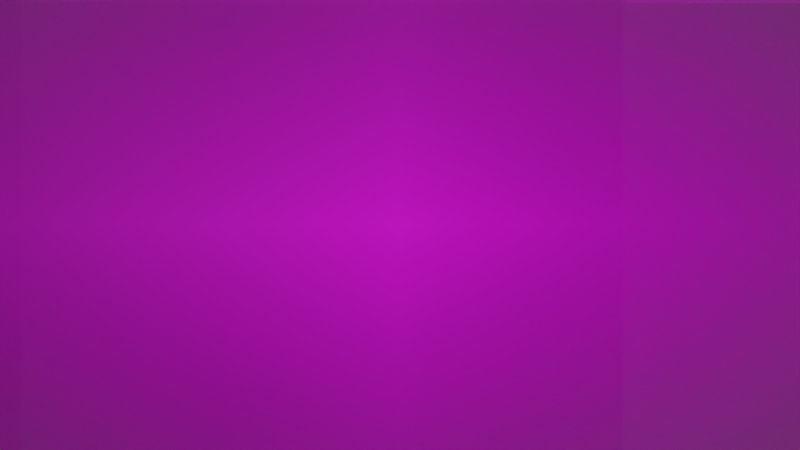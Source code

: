# Source: Parallax.blend  (saved by Blender 2.93.21; exported with 4.5.12 LTS)
import bpy
from mathutils import Matrix  # noqa: F401  (used for matrix-valued properties, if any)

bpy.ops.wm.read_factory_settings(use_empty=True)
scene = bpy.context.scene
scene.name = 'Scene'

# ---- collections
col_collection = bpy.data.collections.new('Collection'); scene.collection.children.link(col_collection)

# ---- images (referenced by path relative to the original .blend; pixels are not part of the script)
import os
ASSET_DIR = os.environ.get("B2B_ASSET_DIR", "")  # directory of the original .blend (textures are referenced by path, not embedded)
HERE = os.path.dirname(os.path.abspath(__file__))  # packed textures are extracted next to this script under _unpacked/

def load_image(name, relpath, width, height, colorspace="sRGB"):
    """Load a texture the original file referenced (path relative to the .blend, or extracted next to this script)."""
    p = next((c for c in (os.path.join(HERE, relpath), os.path.join(ASSET_DIR, relpath)) if relpath and os.path.exists(c)), "")
    if p:
        img = bpy.data.images.load(p, check_existing=True)
        img.name = name
    else:  # same state as the original file: an image datablock whose file is absent (Cycles renders it pink)
        img = bpy.data.images.new(name, width, height)
        img.source = "FILE"
        img.filepath = "//" + (relpath or name)
    img.colorspace_settings.name = colorspace
    return img
img_fondo3_png = load_image('Fondo3.png', 'Fondo3.png', 1024, 1024, 'sRGB')
img_fondo1_png = load_image('Fondo1.png', 'Fondo1.png', 1024, 1024, 'sRGB')
img_fondo2_png = load_image('Fondo2.png', 'Fondo2.png', 1024, 1024, 'sRGB')
img_cielo_png = load_image('Cielo.png', 'Cielo.png', 1024, 1024, 'sRGB')
img_fondo1_png_001 = load_image('Fondo1.png.001', 'Fondo1.png', 1024, 1024, 'sRGB')

# ---- materials (node trees are filled in below, after node groups)
mat_fondo3 = bpy.data.materials.new('Fondo3')
mat_fondo3.surface_render_method = 'BLENDED'
mat_fondo3.blend_method = 'BLEND'
mat_fondo3.use_transparent_shadow = False
mat_fondo1 = bpy.data.materials.new('Fondo1')
mat_fondo1.surface_render_method = 'BLENDED'
mat_fondo1.blend_method = 'BLEND'
mat_fondo1.use_transparent_shadow = False
mat_fondo2 = bpy.data.materials.new('Fondo2')
mat_fondo2.surface_render_method = 'BLENDED'
mat_fondo2.blend_method = 'BLEND'
mat_fondo2.use_transparent_shadow = False
mat_cielo = bpy.data.materials.new('Cielo')
mat_cielo.surface_render_method = 'BLENDED'
mat_cielo.blend_method = 'BLEND'
mat_cielo.use_transparent_shadow = False
mat_fondo1_001 = bpy.data.materials.new('Fondo1.001')
mat_fondo1_001.surface_render_method = 'BLENDED'
mat_fondo1_001.blend_method = 'BLEND'
mat_fondo1_001.use_transparent_shadow = False
mat_fondo3_001 = bpy.data.materials.new('Fondo3.001')
mat_fondo3_001.surface_render_method = 'BLENDED'
mat_fondo3_001.blend_method = 'BLEND'
mat_fondo3_001.use_transparent_shadow = False

# ---- material node trees
mat_fondo3.use_nodes = True; mat_fondo3.node_tree.nodes.clear()
_N = mat_fondo3.node_tree.nodes; _L = mat_fondo3.node_tree.links
n0 = _N.new('ShaderNodeOutputMaterial'); n0.name = 'Material Output'; n0.location = (300, 300)
n1 = _N.new('ShaderNodeTexImage'); n1.name = 'Image Texture'; n1.location = (-200, 300)
n1.image = img_fondo3_png
n1.extension = 'CLIP'
n2 = _N.new('ShaderNodeBsdfPrincipled'); n2.name = 'Principled BSDF'; n2.location = (0, 300)
n2.distribution = 'GGX'
n2.subsurface_method = 'BURLEY'
n2.inputs[3].default_value = 1.45
n2.inputs[27].default_value = (0.0, 0.0, 0.0, 1.0)
n2.inputs[28].default_value = 1.0
_L.new(n1.outputs[0], n2.inputs[0])
_L.new(n1.outputs[1], n2.inputs[4])
_L.new(n2.outputs[0], n0.inputs[0])
n0.is_active_output = True
mat_fondo1.use_nodes = True; mat_fondo1.node_tree.nodes.clear()
_N = mat_fondo1.node_tree.nodes; _L = mat_fondo1.node_tree.links
n0 = _N.new('ShaderNodeOutputMaterial'); n0.name = 'Material Output'; n0.location = (300, 300)
n1 = _N.new('ShaderNodeTexImage'); n1.name = 'Image Texture'; n1.location = (-200, 300)
n1.image = img_fondo1_png
n1.extension = 'CLIP'
n2 = _N.new('ShaderNodeBsdfPrincipled'); n2.name = 'Principled BSDF'; n2.location = (0, 300)
n2.distribution = 'GGX'
n2.subsurface_method = 'BURLEY'
n2.inputs[3].default_value = 1.45
n2.inputs[27].default_value = (0.0, 0.0, 0.0, 1.0)
n2.inputs[28].default_value = 1.0
_L.new(n1.outputs[0], n2.inputs[0])
_L.new(n1.outputs[1], n2.inputs[4])
_L.new(n2.outputs[0], n0.inputs[0])
n0.is_active_output = True
mat_fondo2.use_nodes = True; mat_fondo2.node_tree.nodes.clear()
_N = mat_fondo2.node_tree.nodes; _L = mat_fondo2.node_tree.links
n0 = _N.new('ShaderNodeOutputMaterial'); n0.name = 'Material Output'; n0.location = (300, 300)
n1 = _N.new('ShaderNodeTexImage'); n1.name = 'Image Texture'; n1.location = (-200, 300)
n1.image = img_fondo2_png
n1.extension = 'CLIP'
n2 = _N.new('ShaderNodeBsdfPrincipled'); n2.name = 'Principled BSDF'; n2.location = (0, 300)
n2.distribution = 'GGX'
n2.subsurface_method = 'BURLEY'
n2.inputs[3].default_value = 1.45
n2.inputs[27].default_value = (0.0, 0.0, 0.0, 1.0)
n2.inputs[28].default_value = 1.0
_L.new(n1.outputs[0], n2.inputs[0])
_L.new(n1.outputs[1], n2.inputs[4])
_L.new(n2.outputs[0], n0.inputs[0])
n0.is_active_output = True
mat_cielo.use_nodes = True; mat_cielo.node_tree.nodes.clear()
_N = mat_cielo.node_tree.nodes; _L = mat_cielo.node_tree.links
n0 = _N.new('ShaderNodeOutputMaterial'); n0.name = 'Material Output'; n0.location = (300, 300)
n1 = _N.new('ShaderNodeTexImage'); n1.name = 'Image Texture'; n1.location = (-200, 300)
n1.image = img_cielo_png
n1.extension = 'CLIP'
n2 = _N.new('ShaderNodeBsdfPrincipled'); n2.name = 'Principled BSDF'; n2.location = (0, 300)
n2.distribution = 'GGX'
n2.subsurface_method = 'BURLEY'
n2.inputs[3].default_value = 1.45
n2.inputs[27].default_value = (0.0, 0.0, 0.0, 1.0)
n2.inputs[28].default_value = 1.0
_L.new(n1.outputs[0], n2.inputs[0])
_L.new(n1.outputs[1], n2.inputs[4])
_L.new(n2.outputs[0], n0.inputs[0])
n0.is_active_output = True
mat_fondo1_001.use_nodes = True; mat_fondo1_001.node_tree.nodes.clear()
_N = mat_fondo1_001.node_tree.nodes; _L = mat_fondo1_001.node_tree.links
n0 = _N.new('ShaderNodeOutputMaterial'); n0.name = 'Material Output'; n0.location = (300, 300)
n1 = _N.new('ShaderNodeTexImage'); n1.name = 'Image Texture'; n1.location = (-200, 300)
n1.image = img_fondo1_png_001
n1.extension = 'CLIP'
n2 = _N.new('ShaderNodeBsdfPrincipled'); n2.name = 'Principled BSDF'; n2.location = (0, 300)
n2.distribution = 'GGX'
n2.subsurface_method = 'BURLEY'
n2.inputs[3].default_value = 1.45
n2.inputs[27].default_value = (0.0, 0.0, 0.0, 1.0)
n2.inputs[28].default_value = 1.0
_L.new(n1.outputs[0], n2.inputs[0])
_L.new(n1.outputs[1], n2.inputs[4])
_L.new(n2.outputs[0], n0.inputs[0])
n0.is_active_output = True
mat_fondo3_001.use_nodes = True; mat_fondo3_001.node_tree.nodes.clear()
_N = mat_fondo3_001.node_tree.nodes; _L = mat_fondo3_001.node_tree.links
n0 = _N.new('ShaderNodeOutputMaterial'); n0.name = 'Material Output'; n0.location = (300, 300)
n1 = _N.new('ShaderNodeTexImage'); n1.name = 'Image Texture'; n1.location = (-200, 300)
n1.image = img_fondo3_png
n1.extension = 'CLIP'
n2 = _N.new('ShaderNodeBsdfPrincipled'); n2.name = 'Principled BSDF'; n2.location = (0, 300)
n2.distribution = 'GGX'
n2.subsurface_method = 'BURLEY'
n2.inputs[3].default_value = 1.45
n2.inputs[27].default_value = (0.0, 0.0, 0.0, 1.0)
n2.inputs[28].default_value = 1.0
_L.new(n1.outputs[0], n2.inputs[0])
_L.new(n1.outputs[1], n2.inputs[4])
_L.new(n2.outputs[0], n0.inputs[0])
n0.is_active_output = True

# ---- world
world_world = bpy.data.worlds.new('World'); scene.world = world_world
world_world.use_nodes = True; world_world.node_tree.nodes.clear()
_N = world_world.node_tree.nodes; _L = world_world.node_tree.links
n0 = _N.new('ShaderNodeOutputWorld'); n0.name = 'World Output'; n0.location = (300, 300)
n1 = _N.new('ShaderNodeBackground'); n1.name = 'Background'; n1.location = (10, 300)
n1.inputs[0].default_value = (0.05088, 0.05088, 0.05088, 1.0)
_L.new(n1.outputs[0], n0.inputs[0])
n0.is_active_output = True
world_world.color = (0.05088, 0.05088, 0.05088)
world_world.use_sun_shadow = False
world_world.sun_shadow_jitter_overblur = 0.0

# ---- cameras
cam_camera = bpy.data.cameras.new('Camera')
cam_camera.clip_end = 100.0
cam_camera.ortho_scale = 7.314

# ---- meshes
me_fondo3_001 = bpy.data.meshes.new('Fondo3.001')
me_fondo3_001.from_pydata([(-0.8889, -0.5, 0.0), (0.8889, -0.5, 0.0), (-0.8889, 0.5, 0.0), (0.8889, 0.5, 0.0)], [], [(0, 1, 3, 2)])
_uv = me_fondo3_001.uv_layers.new(name='UVMap')
_uv.uv.foreach_set('vector', [0.0, 0.0, 1.0, 0.0, 1.0, 1.0, 0.0, 1.0])
me_fondo3_001.materials.append(mat_fondo3)
me_fondo3_001.use_remesh_fix_poles = True
me_fondo3_001.use_remesh_preserve_attributes = False
me_fondo3_001.update()
me_fondo1 = bpy.data.meshes.new('Fondo1')
me_fondo1.from_pydata([(-0.8889, -0.5, 0.0), (0.8889, -0.5, 0.0), (-0.8889, 0.5, 0.0), (0.8889, 0.5, 0.0)], [], [(0, 1, 3, 2)])
_uv = me_fondo1.uv_layers.new(name='UVMap')
_uv.uv.foreach_set('vector', [0.0, 0.0, 1.0, 0.0, 1.0, 1.0, 0.0, 1.0])
me_fondo1.materials.append(mat_fondo1)
me_fondo1.use_remesh_fix_poles = True
me_fondo1.use_remesh_preserve_attributes = False
me_fondo1.update()
me_fondo2 = bpy.data.meshes.new('Fondo2')
me_fondo2.from_pydata([(-0.8889, -0.5, 0.0), (0.8889, -0.5, 0.0), (-0.8889, 0.5, 0.0), (0.8889, 0.5, 0.0)], [], [(0, 1, 3, 2)])
_uv = me_fondo2.uv_layers.new(name='UVMap')
_uv.uv.foreach_set('vector', [0.0, 0.0, 1.0, 0.0, 1.0, 1.0, 0.0, 1.0])
me_fondo2.materials.append(mat_fondo2)
me_fondo2.use_remesh_fix_poles = True
me_fondo2.use_remesh_preserve_attributes = False
me_fondo2.update()
me_cielo = bpy.data.meshes.new('Cielo')
me_cielo.from_pydata([(-0.8889, -0.5, 0.0), (0.8889, -0.5, 0.0), (-0.8889, 0.5, 0.0), (0.8889, 0.5, 0.0)], [], [(0, 1, 3, 2)])
_uv = me_cielo.uv_layers.new(name='UVMap')
_uv.uv.foreach_set('vector', [0.0, 0.0, 1.0, 0.0, 1.0, 1.0, 0.0, 1.0])
me_cielo.materials.append(mat_cielo)
me_cielo.use_remesh_fix_poles = True
me_cielo.use_remesh_preserve_attributes = False
me_cielo.update()
me_fondo1_001 = bpy.data.meshes.new('Fondo1.001')
me_fondo1_001.from_pydata([(-0.8889, -0.5, 0.0), (0.8889, -0.5, 0.0), (-0.8889, 0.5, 0.0), (0.8889, 0.5, 0.0)], [], [(0, 1, 3, 2)])
_uv = me_fondo1_001.uv_layers.new(name='UVMap')
_uv.uv.foreach_set('vector', [0.0, 0.0, 1.0, 0.0, 1.0, 1.0, 0.0, 1.0])
me_fondo1_001.materials.append(mat_fondo1_001)
me_fondo1_001.use_remesh_fix_poles = True
me_fondo1_001.use_remesh_preserve_attributes = False
me_fondo1_001.update()
me_fondo3_002 = bpy.data.meshes.new('Fondo3.002')
me_fondo3_002.from_pydata([(-0.8889, -0.5, 0.0), (0.8889, -0.5, 0.0), (-0.8889, 0.5, 0.0), (0.8889, 0.5, 0.0)], [], [(0, 1, 3, 2)])
_uv = me_fondo3_002.uv_layers.new(name='UVMap')
_uv.uv.foreach_set('vector', [0.0, 0.0, 1.0, 0.0, 1.0, 1.0, 0.0, 1.0])
me_fondo3_002.materials.append(mat_fondo3_001)
me_fondo3_002.use_remesh_fix_poles = True
me_fondo3_002.use_remesh_preserve_attributes = False
me_fondo3_002.update()

# ---- objects
ob_camera = bpy.data.objects.new('Camera', cam_camera)
ob_fondo3 = bpy.data.objects.new('Fondo3', me_fondo3_001)
ob_fondo1 = bpy.data.objects.new('Fondo1', me_fondo1)
ob_fondo2 = bpy.data.objects.new('Fondo2', me_fondo2)
ob_cielo = bpy.data.objects.new('Cielo', me_cielo)
ob_fondo1_001 = bpy.data.objects.new('Fondo1.001', me_fondo1_001)
ob_fondo3_001 = bpy.data.objects.new('Fondo3.001', me_fondo3_002)
ob_empty = bpy.data.objects.new('Empty', None)

# ---- transforms, parenting, visibility, modifiers, constraints
ob_camera.location = (2.446, -1.458, -0.002348)
ob_camera.rotation_euler = (1.571, -0.0, 1.571)
ob_camera.lock_rotations_4d = False
ob_camera.empty_display_type = 'ARROWS'
ob_camera.color = (0.0, 0.0, 0.0, 0.0)
ob_camera.display_type = 'WIRE'
ob_camera.lineart.crease_threshold = 0.0
ob_fondo3.parent = ob_fondo3_001
ob_fondo3.matrix_parent_inverse = Matrix(((-4.371e-08, -1.0, 2.118e-22, -3.238), (-4.371e-08, 1.911e-15, 1.0, 1.311e-10), (-1.0, 4.371e-08, -4.371e-08, 0.003), (-0.0, -0.0, 0.0, 1.0)))
ob_fondo3.location = (0.005, -1.915, 0.0)
ob_fondo3.rotation_euler = (1.571, 0.0, 1.571)
ob_fondo1.location = (0.015, -1.462, 0.0)
ob_fondo1.rotation_euler = (1.571, 0.0, 1.571)
ob_fondo2.location = (0.01, -1.463, 0.0)
ob_fondo2.rotation_euler = (1.571, 0.0, 1.571)
ob_cielo.location = (0.0, -1.839, 0.0)
ob_cielo.rotation_euler = (1.571, 0.0, 1.571)
ob_cielo.scale = (1.429, 1.0, 1.0)
ob_fondo1_001.parent = ob_fondo1
ob_fondo1_001.matrix_parent_inverse = Matrix(((-4.371e-08, 1.0, -2.118e-22, 1.462), (4.371e-08, 1.911e-15, 1.0, -6.557e-10), (1.0, 4.371e-08, -4.371e-08, -0.015), (-0.0, 0.0, 0.0, 1.0)))
ob_fondo1_001.location = (0.015, -3.24, 0.0)
ob_fondo1_001.rotation_euler = (1.571, 0.0, -1.571)
ob_fondo3_001.location = (0.003, -3.18, 0.0)
ob_fondo3_001.rotation_euler = (1.571, 0.0, -1.571)
ob_empty.location = (2.232e-08, -0.9177, -0.4072)

# ---- collection membership
col_collection.objects.link(ob_camera)
col_collection.objects.link(ob_fondo3)
col_collection.objects.link(ob_fondo1)
col_collection.objects.link(ob_fondo2)
col_collection.objects.link(ob_cielo)
col_collection.objects.link(ob_fondo1_001)
col_collection.objects.link(ob_fondo3_001)
col_collection.objects.link(ob_empty)

# ---- scene / render settings (as saved in the file)
scene.camera = ob_camera
scene.frame_start = 1; scene.frame_end = 112; scene.frame_set(1)
scene.render.engine = 'BLENDER_EEVEE_NEXT'
scene.cycles.use_denoising = False
scene.cycles.samples = 128
scene.cycles.sampling_pattern = 'TABULATED_SOBOL'
scene.cycles.use_adaptive_sampling = False
scene.cycles.use_light_tree = False
scene.view_settings.view_transform = 'Standard'
bpy.context.view_layer.update()

# ---- added for rendering (the .blend has no usable light): sun
light_auto_sun = bpy.data.lights.new('AutoSun', 'SUN')
light_auto_sun.energy = 3.0
light_auto_sun.angle = 0.0523599
ob_auto_sun = bpy.data.objects.new('AutoSun', light_auto_sun)
scene.collection.objects.link(ob_auto_sun)
ob_auto_sun.rotation_euler = (0.872665, 0.174533, 0.523599)
bpy.context.view_layer.update()
